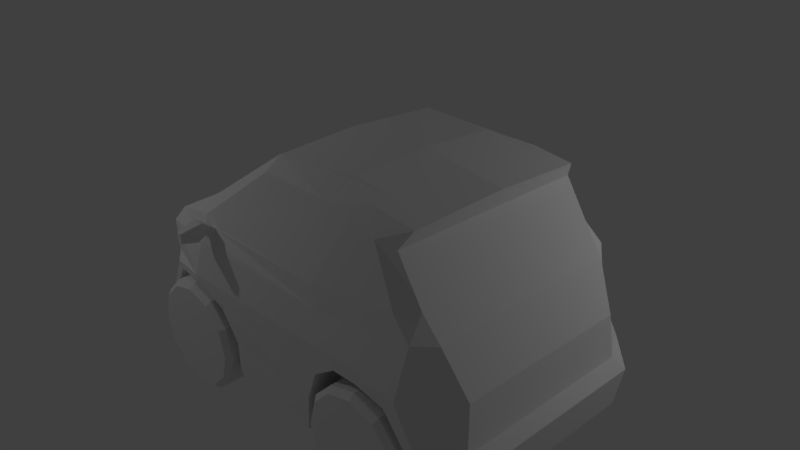 # Source: hybridcar_01.blend  (saved by Blender 2.79.0; exported with 4.5.12 LTS)
import bpy
from mathutils import Matrix  # noqa: F401  (used for matrix-valued properties, if any)

bpy.ops.wm.read_factory_settings(use_empty=True)
scene = bpy.context.scene
scene.name = 'Scene'

# ---- collections
col_collection_1 = bpy.data.collections.new('Collection 1'); scene.collection.children.link(col_collection_1)

# ---- materials (node trees are filled in below, after node groups)
mat_material = bpy.data.materials.new('Material')
mat_material.alpha_threshold = 0.0
mat_material.use_transparent_shadow = False
mat_material.roughness = 0.5
mat_material.line_color = (0.0, 0.0, 0.0, 1.0)

# ---- material node trees

# ---- world
world_world = bpy.data.worlds.new('World'); scene.world = world_world
world_world.color = (0.05088, 0.05088, 0.05088)
world_world.use_sun_shadow = False
world_world.sun_shadow_jitter_overblur = 0.0
world_world.cycles.sampling_method = 'MANUAL'

# ---- cameras
cam_camera = bpy.data.cameras.new('Camera')
cam_camera.clip_end = 100.0
cam_camera.lens = 35.0
cam_camera.sensor_width = 32.0
cam_camera.sensor_height = 18.0
cam_camera.ortho_scale = 7.314
cam_camera.dof.focus_distance = 0.0
cam_camera.dof.aperture_fstop = 128.0

# ---- lights
light_point_001 = bpy.data.lights.new('Point.001', 'POINT')
light_point_001.transmission_factor = 0.0
light_point_001.energy = 100.0
light_point_001.shadow_buffer_clip_start = 0.5
light_point_001.shadow_soft_size = 0.1
light_point_001.shadow_maximum_resolution = 0.006
light_point_001.use_absolute_resolution = True
light_point = bpy.data.lights.new('Point', 'POINT')
light_point.transmission_factor = 0.0
light_point.energy = 100.0
light_point.shadow_buffer_clip_start = 0.5
light_point.shadow_soft_size = 0.1
light_point.shadow_maximum_resolution = 0.006
light_point.use_absolute_resolution = True

# ---- meshes
me_cylinder_003 = bpy.data.meshes.new('Cylinder.003')
me_cylinder_003.from_pydata([(1.365e-08, 0.5996, 0.2602), (0.2998, 0.5193, 0.2602), (0.5193, 0.2998, 0.2602), (0.5996, -1.211e-08, 0.2602), (0.5193, -0.2998, 0.2602), (0.2998, -0.5193, 0.2602), (7.632e-08, -0.5996, 0.2602), (-0.2998, -0.5193, 0.2602), (-0.5193, -0.2998, 0.2602), (-0.5996, -2.764e-07, 0.2602), (-0.5193, 0.2998, 0.2602), (-0.2998, 0.5193, 0.2602), (1.118e-08, 0.7039, -0.2602), (0.0, 0.7766, -0.19), (0.352, 0.6096, -0.2602), (0.3883, 0.6725, -0.19), (0.6096, 0.352, -0.2602), (0.6725, 0.3883, -0.19), (0.7039, -1.267e-07, -0.2602), (0.7766, -3.395e-08, -0.19), (0.6096, -0.352, -0.2602), (0.6725, -0.3883, -0.19), (0.352, -0.6096, -0.2602), (0.3883, -0.6725, -0.19), (1.937e-07, -0.7039, -0.2602), (1.173e-07, -0.7766, -0.19), (-0.352, -0.6096, -0.2602), (-0.3883, -0.6725, -0.19), (-0.6096, -0.352, -0.2602), (-0.6725, -0.3883, -0.19), (-0.7039, -4.061e-07, -0.2602), (-0.7766, -3.61e-07, -0.19), (-0.6096, 0.352, -0.2602), (-0.6725, 0.3883, -0.19), (-0.352, 0.6096, -0.2602), (-0.3883, 0.6725, -0.19), (0.352, 0.6096, 0.2602), (0.3883, 0.6725, 0.19), (0.0, 0.7766, 0.19), (5.606e-09, 0.7039, 0.2602), (0.6096, 0.352, 0.2602), (0.6725, 0.3883, 0.19), (0.7039, -2.498e-08, 0.2602), (0.7766, -3.395e-08, 0.19), (0.6096, -0.352, 0.2602), (0.6725, -0.3883, 0.19), (0.352, -0.6096, 0.2602), (0.3883, -0.6725, 0.19), (1.004e-07, -0.7039, 0.2602), (1.173e-07, -0.7766, 0.19), (-0.352, -0.6096, 0.2602), (-0.3883, -0.6725, 0.19), (-0.6096, -0.352, 0.2602), (-0.6725, -0.3883, 0.19), (-0.7039, -3.263e-07, 0.2602), (-0.7766, -3.61e-07, 0.19), (-0.6096, 0.352, 0.2602), (-0.6725, 0.3883, 0.19), (-0.352, 0.6096, 0.2602), (-0.3883, 0.6725, 0.19), (0.009801, 0.3096, 0.2602), (0.3096, 0.009802, 0.2602), (-0.3096, -0.009802, 0.2602), (-0.009802, -0.3096, 0.2602), (0.3635, -0.01151, -0.2602), (0.01151, -0.3635, -0.2602), (-0.01151, 0.3635, -0.2602), (-0.3635, 0.01151, -0.2602)], [], [(35, 59, 38, 13), (17, 41, 43, 19), (19, 43, 45, 21), (21, 45, 47, 23), (23, 47, 49, 25), (25, 49, 51, 27), (27, 51, 53, 29), (29, 53, 55, 31), (31, 55, 57, 33), (33, 57, 59, 35), (0, 1, 36, 39), (15, 37, 41, 17), (13, 38, 37, 15), (1, 2, 40, 36), (11, 0, 39, 58), (3, 4, 44, 42), (4, 5, 46, 44), (5, 6, 48, 46), (6, 7, 50, 48), (7, 8, 52, 50), (8, 9, 54, 52), (9, 10, 56, 54), (10, 11, 58, 56), (2, 3, 42, 40), (13, 15, 14, 12), (37, 38, 39, 36), (15, 17, 16, 14), (41, 37, 36, 40), (17, 19, 18, 16), (43, 41, 40, 42), (19, 21, 20, 18), (45, 43, 42, 44), (21, 23, 22, 20), (47, 45, 44, 46), (23, 25, 24, 22), (49, 47, 46, 48), (25, 27, 26, 24), (51, 49, 48, 50), (27, 29, 28, 26), (53, 51, 50, 52), (29, 31, 30, 28), (55, 53, 52, 54), (31, 33, 32, 30), (57, 55, 54, 56), (33, 35, 34, 32), (59, 57, 56, 58), (35, 13, 12, 34), (38, 59, 58, 39), (0, 11, 60, 1), (11, 10, 62, 60), (10, 9, 8, 62), (1, 60, 61, 2), (60, 62, 63, 61), (62, 8, 7, 63), (2, 61, 4, 3), (61, 63, 5, 4), (63, 7, 6, 5), (20, 64, 16, 18), (64, 66, 14, 16), (66, 34, 12, 14), (22, 65, 64, 20), (65, 67, 66, 64), (67, 32, 34, 66), (24, 26, 65, 22), (26, 28, 67, 65), (28, 30, 32, 67)])
me_cylinder_003.use_remesh_preserve_volume = False
me_cylinder_003.use_remesh_preserve_attributes = False
me_cylinder_003.use_mirror_vertex_groups = False
me_cylinder_003.update()
me_cylinder_002 = bpy.data.meshes.new('Cylinder.002')
me_cylinder_002.from_pydata([(1.365e-08, 0.5996, 0.2602), (0.2998, 0.5193, 0.2602), (0.5193, 0.2998, 0.2602), (0.5996, -1.211e-08, 0.2602), (0.5193, -0.2998, 0.2602), (0.2998, -0.5193, 0.2602), (7.632e-08, -0.5996, 0.2602), (-0.2998, -0.5193, 0.2602), (-0.5193, -0.2998, 0.2602), (-0.5996, -2.764e-07, 0.2602), (-0.5193, 0.2998, 0.2602), (-0.2998, 0.5193, 0.2602), (1.118e-08, 0.7039, -0.2602), (0.0, 0.7766, -0.19), (0.352, 0.6096, -0.2602), (0.3883, 0.6725, -0.19), (0.6096, 0.352, -0.2602), (0.6725, 0.3883, -0.19), (0.7039, -1.267e-07, -0.2602), (0.7766, -3.395e-08, -0.19), (0.6096, -0.352, -0.2602), (0.6725, -0.3883, -0.19), (0.352, -0.6096, -0.2602), (0.3883, -0.6725, -0.19), (1.937e-07, -0.7039, -0.2602), (1.173e-07, -0.7766, -0.19), (-0.352, -0.6096, -0.2602), (-0.3883, -0.6725, -0.19), (-0.6096, -0.352, -0.2602), (-0.6725, -0.3883, -0.19), (-0.7039, -4.061e-07, -0.2602), (-0.7766, -3.61e-07, -0.19), (-0.6096, 0.352, -0.2602), (-0.6725, 0.3883, -0.19), (-0.352, 0.6096, -0.2602), (-0.3883, 0.6725, -0.19), (0.352, 0.6096, 0.2602), (0.3883, 0.6725, 0.19), (0.0, 0.7766, 0.19), (5.606e-09, 0.7039, 0.2602), (0.6096, 0.352, 0.2602), (0.6725, 0.3883, 0.19), (0.7039, -2.498e-08, 0.2602), (0.7766, -3.395e-08, 0.19), (0.6096, -0.352, 0.2602), (0.6725, -0.3883, 0.19), (0.352, -0.6096, 0.2602), (0.3883, -0.6725, 0.19), (1.004e-07, -0.7039, 0.2602), (1.173e-07, -0.7766, 0.19), (-0.352, -0.6096, 0.2602), (-0.3883, -0.6725, 0.19), (-0.6096, -0.352, 0.2602), (-0.6725, -0.3883, 0.19), (-0.7039, -3.263e-07, 0.2602), (-0.7766, -3.61e-07, 0.19), (-0.6096, 0.352, 0.2602), (-0.6725, 0.3883, 0.19), (-0.352, 0.6096, 0.2602), (-0.3883, 0.6725, 0.19), (0.009801, 0.3096, 0.2602), (0.3096, 0.009802, 0.2602), (-0.3096, -0.009802, 0.2602), (-0.009802, -0.3096, 0.2602), (0.3635, -0.01151, -0.2602), (0.01151, -0.3635, -0.2602), (-0.01151, 0.3635, -0.2602), (-0.3635, 0.01151, -0.2602)], [], [(35, 59, 38, 13), (17, 41, 43, 19), (19, 43, 45, 21), (21, 45, 47, 23), (23, 47, 49, 25), (25, 49, 51, 27), (27, 51, 53, 29), (29, 53, 55, 31), (31, 55, 57, 33), (33, 57, 59, 35), (0, 1, 36, 39), (15, 37, 41, 17), (13, 38, 37, 15), (1, 2, 40, 36), (11, 0, 39, 58), (3, 4, 44, 42), (4, 5, 46, 44), (5, 6, 48, 46), (6, 7, 50, 48), (7, 8, 52, 50), (8, 9, 54, 52), (9, 10, 56, 54), (10, 11, 58, 56), (2, 3, 42, 40), (13, 15, 14, 12), (37, 38, 39, 36), (15, 17, 16, 14), (41, 37, 36, 40), (17, 19, 18, 16), (43, 41, 40, 42), (19, 21, 20, 18), (45, 43, 42, 44), (21, 23, 22, 20), (47, 45, 44, 46), (23, 25, 24, 22), (49, 47, 46, 48), (25, 27, 26, 24), (51, 49, 48, 50), (27, 29, 28, 26), (53, 51, 50, 52), (29, 31, 30, 28), (55, 53, 52, 54), (31, 33, 32, 30), (57, 55, 54, 56), (33, 35, 34, 32), (59, 57, 56, 58), (35, 13, 12, 34), (38, 59, 58, 39), (0, 11, 60, 1), (11, 10, 62, 60), (10, 9, 8, 62), (1, 60, 61, 2), (60, 62, 63, 61), (62, 8, 7, 63), (2, 61, 4, 3), (61, 63, 5, 4), (63, 7, 6, 5), (20, 64, 16, 18), (64, 66, 14, 16), (66, 34, 12, 14), (22, 65, 64, 20), (65, 67, 66, 64), (67, 32, 34, 66), (24, 26, 65, 22), (26, 28, 67, 65), (28, 30, 32, 67)])
me_cylinder_002.use_remesh_preserve_volume = False
me_cylinder_002.use_remesh_preserve_attributes = False
me_cylinder_002.use_mirror_vertex_groups = False
me_cylinder_002.update()
me_cylinder_001 = bpy.data.meshes.new('Cylinder.001')
me_cylinder_001.from_pydata([(1.365e-08, 0.5996, 0.2602), (0.2998, 0.5193, 0.2602), (0.5193, 0.2998, 0.2602), (0.5996, -1.211e-08, 0.2602), (0.5193, -0.2998, 0.2602), (0.2998, -0.5193, 0.2602), (7.632e-08, -0.5996, 0.2602), (-0.2998, -0.5193, 0.2602), (-0.5193, -0.2998, 0.2602), (-0.5996, -2.764e-07, 0.2602), (-0.5193, 0.2998, 0.2602), (-0.2998, 0.5193, 0.2602), (1.118e-08, 0.7039, -0.2602), (0.0, 0.7766, -0.19), (0.352, 0.6096, -0.2602), (0.3883, 0.6725, -0.19), (0.6096, 0.352, -0.2602), (0.6725, 0.3883, -0.19), (0.7039, -1.267e-07, -0.2602), (0.7766, -3.395e-08, -0.19), (0.6096, -0.352, -0.2602), (0.6725, -0.3883, -0.19), (0.352, -0.6096, -0.2602), (0.3883, -0.6725, -0.19), (1.937e-07, -0.7039, -0.2602), (1.173e-07, -0.7766, -0.19), (-0.352, -0.6096, -0.2602), (-0.3883, -0.6725, -0.19), (-0.6096, -0.352, -0.2602), (-0.6725, -0.3883, -0.19), (-0.7039, -4.061e-07, -0.2602), (-0.7766, -3.61e-07, -0.19), (-0.6096, 0.352, -0.2602), (-0.6725, 0.3883, -0.19), (-0.352, 0.6096, -0.2602), (-0.3883, 0.6725, -0.19), (0.352, 0.6096, 0.2602), (0.3883, 0.6725, 0.19), (0.0, 0.7766, 0.19), (5.606e-09, 0.7039, 0.2602), (0.6096, 0.352, 0.2602), (0.6725, 0.3883, 0.19), (0.7039, -2.498e-08, 0.2602), (0.7766, -3.395e-08, 0.19), (0.6096, -0.352, 0.2602), (0.6725, -0.3883, 0.19), (0.352, -0.6096, 0.2602), (0.3883, -0.6725, 0.19), (1.004e-07, -0.7039, 0.2602), (1.173e-07, -0.7766, 0.19), (-0.352, -0.6096, 0.2602), (-0.3883, -0.6725, 0.19), (-0.6096, -0.352, 0.2602), (-0.6725, -0.3883, 0.19), (-0.7039, -3.263e-07, 0.2602), (-0.7766, -3.61e-07, 0.19), (-0.6096, 0.352, 0.2602), (-0.6725, 0.3883, 0.19), (-0.352, 0.6096, 0.2602), (-0.3883, 0.6725, 0.19), (0.009801, 0.3096, 0.2602), (0.3096, 0.009802, 0.2602), (-0.3096, -0.009802, 0.2602), (-0.009802, -0.3096, 0.2602), (0.3635, -0.01151, -0.2602), (0.01151, -0.3635, -0.2602), (-0.01151, 0.3635, -0.2602), (-0.3635, 0.01151, -0.2602)], [], [(35, 59, 38, 13), (17, 41, 43, 19), (19, 43, 45, 21), (21, 45, 47, 23), (23, 47, 49, 25), (25, 49, 51, 27), (27, 51, 53, 29), (29, 53, 55, 31), (31, 55, 57, 33), (33, 57, 59, 35), (0, 1, 36, 39), (15, 37, 41, 17), (13, 38, 37, 15), (1, 2, 40, 36), (11, 0, 39, 58), (3, 4, 44, 42), (4, 5, 46, 44), (5, 6, 48, 46), (6, 7, 50, 48), (7, 8, 52, 50), (8, 9, 54, 52), (9, 10, 56, 54), (10, 11, 58, 56), (2, 3, 42, 40), (13, 15, 14, 12), (37, 38, 39, 36), (15, 17, 16, 14), (41, 37, 36, 40), (17, 19, 18, 16), (43, 41, 40, 42), (19, 21, 20, 18), (45, 43, 42, 44), (21, 23, 22, 20), (47, 45, 44, 46), (23, 25, 24, 22), (49, 47, 46, 48), (25, 27, 26, 24), (51, 49, 48, 50), (27, 29, 28, 26), (53, 51, 50, 52), (29, 31, 30, 28), (55, 53, 52, 54), (31, 33, 32, 30), (57, 55, 54, 56), (33, 35, 34, 32), (59, 57, 56, 58), (35, 13, 12, 34), (38, 59, 58, 39), (0, 11, 60, 1), (11, 10, 62, 60), (10, 9, 8, 62), (1, 60, 61, 2), (60, 62, 63, 61), (62, 8, 7, 63), (2, 61, 4, 3), (61, 63, 5, 4), (63, 7, 6, 5), (20, 64, 16, 18), (64, 66, 14, 16), (66, 34, 12, 14), (22, 65, 64, 20), (65, 67, 66, 64), (67, 32, 34, 66), (24, 26, 65, 22), (26, 28, 67, 65), (28, 30, 32, 67)])
me_cylinder_001.use_remesh_preserve_volume = False
me_cylinder_001.use_remesh_preserve_attributes = False
me_cylinder_001.use_mirror_vertex_groups = False
me_cylinder_001.update()
me_cylinder = bpy.data.meshes.new('Cylinder')
me_cylinder.from_pydata([(1.365e-08, 0.5996, 0.2602), (0.2998, 0.5193, 0.2602), (0.5193, 0.2998, 0.2602), (0.5996, -1.211e-08, 0.2602), (0.5193, -0.2998, 0.2602), (0.2998, -0.5193, 0.2602), (7.632e-08, -0.5996, 0.2602), (-0.2998, -0.5193, 0.2602), (-0.5193, -0.2998, 0.2602), (-0.5996, -2.764e-07, 0.2602), (-0.5193, 0.2998, 0.2602), (-0.2998, 0.5193, 0.2602), (1.118e-08, 0.7039, -0.2602), (0.0, 0.7766, -0.19), (0.352, 0.6096, -0.2602), (0.3883, 0.6725, -0.19), (0.6096, 0.352, -0.2602), (0.6725, 0.3883, -0.19), (0.7039, -1.267e-07, -0.2602), (0.7766, -3.395e-08, -0.19), (0.6096, -0.352, -0.2602), (0.6725, -0.3883, -0.19), (0.352, -0.6096, -0.2602), (0.3883, -0.6725, -0.19), (1.937e-07, -0.7039, -0.2602), (1.173e-07, -0.7766, -0.19), (-0.352, -0.6096, -0.2602), (-0.3883, -0.6725, -0.19), (-0.6096, -0.352, -0.2602), (-0.6725, -0.3883, -0.19), (-0.7039, -4.061e-07, -0.2602), (-0.7766, -3.61e-07, -0.19), (-0.6096, 0.352, -0.2602), (-0.6725, 0.3883, -0.19), (-0.352, 0.6096, -0.2602), (-0.3883, 0.6725, -0.19), (0.352, 0.6096, 0.2602), (0.3883, 0.6725, 0.19), (0.0, 0.7766, 0.19), (5.606e-09, 0.7039, 0.2602), (0.6096, 0.352, 0.2602), (0.6725, 0.3883, 0.19), (0.7039, -2.498e-08, 0.2602), (0.7766, -3.395e-08, 0.19), (0.6096, -0.352, 0.2602), (0.6725, -0.3883, 0.19), (0.352, -0.6096, 0.2602), (0.3883, -0.6725, 0.19), (1.004e-07, -0.7039, 0.2602), (1.173e-07, -0.7766, 0.19), (-0.352, -0.6096, 0.2602), (-0.3883, -0.6725, 0.19), (-0.6096, -0.352, 0.2602), (-0.6725, -0.3883, 0.19), (-0.7039, -3.263e-07, 0.2602), (-0.7766, -3.61e-07, 0.19), (-0.6096, 0.352, 0.2602), (-0.6725, 0.3883, 0.19), (-0.352, 0.6096, 0.2602), (-0.3883, 0.6725, 0.19), (0.009801, 0.3096, 0.2602), (0.3096, 0.009802, 0.2602), (-0.3096, -0.009802, 0.2602), (-0.009802, -0.3096, 0.2602), (0.3635, -0.01151, -0.2602), (0.01151, -0.3635, -0.2602), (-0.01151, 0.3635, -0.2602), (-0.3635, 0.01151, -0.2602)], [], [(35, 59, 38, 13), (17, 41, 43, 19), (19, 43, 45, 21), (21, 45, 47, 23), (23, 47, 49, 25), (25, 49, 51, 27), (27, 51, 53, 29), (29, 53, 55, 31), (31, 55, 57, 33), (33, 57, 59, 35), (0, 1, 36, 39), (15, 37, 41, 17), (13, 38, 37, 15), (1, 2, 40, 36), (11, 0, 39, 58), (3, 4, 44, 42), (4, 5, 46, 44), (5, 6, 48, 46), (6, 7, 50, 48), (7, 8, 52, 50), (8, 9, 54, 52), (9, 10, 56, 54), (10, 11, 58, 56), (2, 3, 42, 40), (13, 15, 14, 12), (37, 38, 39, 36), (15, 17, 16, 14), (41, 37, 36, 40), (17, 19, 18, 16), (43, 41, 40, 42), (19, 21, 20, 18), (45, 43, 42, 44), (21, 23, 22, 20), (47, 45, 44, 46), (23, 25, 24, 22), (49, 47, 46, 48), (25, 27, 26, 24), (51, 49, 48, 50), (27, 29, 28, 26), (53, 51, 50, 52), (29, 31, 30, 28), (55, 53, 52, 54), (31, 33, 32, 30), (57, 55, 54, 56), (33, 35, 34, 32), (59, 57, 56, 58), (35, 13, 12, 34), (38, 59, 58, 39), (0, 11, 60, 1), (11, 10, 62, 60), (10, 9, 8, 62), (1, 60, 61, 2), (60, 62, 63, 61), (62, 8, 7, 63), (2, 61, 4, 3), (61, 63, 5, 4), (63, 7, 6, 5), (20, 64, 16, 18), (64, 66, 14, 16), (66, 34, 12, 14), (22, 65, 64, 20), (65, 67, 66, 64), (67, 32, 34, 66), (24, 26, 65, 22), (26, 28, 67, 65), (28, 30, 32, 67)])
me_cylinder.use_remesh_preserve_volume = False
me_cylinder.use_remesh_preserve_attributes = False
me_cylinder.use_mirror_vertex_groups = False
me_cylinder.update()
me_cube = bpy.data.meshes.new('Cube')
me_cube.from_pydata([(2.818, -1.138, -1.35), (-0.6228, 0.0, -1.35), (2.818, 0.0, -1.35), (2.338, 0.0, 0.7672), (-2.617, 0.0, -1.35), (-2.194, 0.0, 0.4345), (-2.402, 0.0, 0.1392), (2.575, 0.0, 0.4664), (-2.518, 0.0, -0.2155), (-0.231, 0.0, 1.68), (-1.64, 0.0, 0.728), (2.142, 0.0, 1.608), (1.987, 0.0, 1.319), (-2.263, -1.504, -1.35), (-2.166, -1.351, 0.3707), (-2.247, -1.462, 0.1945), (-2.274, -1.435, -0.274), (-0.1469, -1.179, 1.659), (-1.37, -1.351, 0.7927), (-1.146, -1.663, 0.4044), (-0.5951, -1.682, -1.35), (2.391, -1.593, 0.5023), (0.699, 0.0, -1.35), (0.9873, 0.0, 1.756), (0.9873, -1.082, 1.677), (-2.263, -1.257, -1.35), (-0.9938, -1.663, 0.4011), (2.338, -1.361, 0.7672), (2.139, -1.562, 0.7393), (2.575, -1.332, 0.4664), (1.733, -1.44, 1.376), (1.987, -1.361, 1.319), (2.103, -1.244, 1.535), (0.9873, -1.418, 1.517), (-0.1396, -1.389, 1.504), (-1.01, -1.59, 0.5405), (-1.165, -1.575, 0.5453), (-0.4995, -1.25, -1.35), (2.818, -1.021, -1.35), (-2.547, -0.8442, -1.35), (-2.451, -0.8442, -0.2323), (-2.335, -0.8442, 0.1492), (-2.171, -1.093, 0.3829), (-1.386, -1.268, 0.7887), (-0.152, -1.028, 1.66), (2.111, -1.006, 1.549), (2.575, -1.078, 0.4664), (0.9873, -1.006, 1.692), (0.699, -1.25, -1.35), (2.338, -1.101, 0.7672), (1.987, -1.101, 1.319), (-2.358, -1.398, -0.2378), (-2.33, -1.427, 0.1345), (-2.379, -0.8712, 0.1296), (-2.488, -0.8834, -0.2082), (2.87, -1.205, -0.1272), (-2.728, 0.0, -0.3526), (2.87, 0.0, -0.1272), (-2.001, -1.579, -0.4239), (2.153, -1.727, -0.3124), (-1.365, -1.741, -0.2809), (1.357, -1.727, -0.2561), (2.87, -0.9751, -0.1272), (2.925, -1.268, -0.7184), (-2.762, 0.0, -0.8127), (2.925, 0.0, -0.7184), (2.496, -1.727, -0.724), (1.033, -1.727, -0.4805), (2.925, -1.026, -0.7184), (-2.691, -0.8782, -0.8106), (-2.32, -1.511, -0.8309), (-0.8473, -1.722, -0.465), (-0.5991, -1.257, -1.35), (-1.23, -1.688, 0.3139), (-1.273, -1.545, 0.6384), (0.9367, -1.644, 0.6047), (1.023, -1.673, 0.329), (-1.147, -1.686, 0.5083), (-1.166, -1.646, 0.5796), (-1.041, -1.646, 0.5796), (-1.041, -1.686, 0.5083), (-1.156, -1.852, 0.4457), (-1.158, -1.788, 0.6816), (-0.9999, -1.788, 0.681), (-0.9999, -1.851, 0.4457), (-1.069, -2.082, 0.5051), (-1.079, -2.079, 0.6348), (-0.9999, -2.079, 0.6348), (-0.9999, -2.082, 0.5048), (-2.347, -1.487, -1.35), (-0.4981, -1.688, -1.35), (-2.419, -1.498, -0.8295), (-2.086, -1.574, -0.3383), (-0.7484, -1.737, -0.4256), (-1.332, -1.752, -0.1746), (-2.488, 0.0, -1.35), (-0.7141, 0.0, -1.35), (-2.315, -1.257, -0.8272), (-1.991, -1.257, -0.4144), (-0.8553, -1.257, -0.4551), (-1.373, -1.257, -0.2768), (2.55, -1.727, -1.096), (-0.4823, -1.71, -0.8442), (-0.5801, -1.7, -0.8689), (0.8842, -1.727, -0.8823), (-0.5859, -1.257, -0.8676), (3.061, -1.265, -1.1), (3.013, -1.261, -1.35), (3.013, -1.021, -1.35), (3.013, 0.0, -1.35), (3.061, -8.735e-10, -1.1), (3.061, -1.023, -1.1), (3.12, -1.026, -0.7953), (3.12, -1.268, -0.7953), (3.12, -8.735e-10, -0.7953), (0.699, -1.727, -1.35), (2.666, -1.727, -1.35), (2.71, -1.727, -1.102), (1.287, -1.727, -0.08845), (2.309, -1.727, -0.1543), (2.662, -1.727, -0.7156), (0.9048, -1.727, -0.4144), (0.7215, -1.727, -0.8761), (0.8586, 0.0, -1.35), (0.8586, -1.26, -1.35), (0.8586, -1.727, -1.35), (2.535, -1.727, -1.35), (2.535, -1.26, -1.35), (2.535, 0.0, -1.35), (2.535, -1.056, -1.35), (2.149, -1.26, -0.3157), (1.357, -1.26, -0.2561), (2.496, -1.26, -0.724), (1.033, -1.26, -0.4805), (2.55, -1.26, -1.096), (0.8842, -1.26, -0.8823), (1.557, -1.244, 1.605), (1.577, 0.0, 1.68), (1.613, -1.639, 0.4037), (1.551, -1.602, 0.6735), (1.368, -1.44, 1.445), (1.561, -1.006, 1.619), (1.739, -1.727, -0.05862), (1.72, -1.727, -0.2431), (1.677, -1.26, -1.35), (1.713, -1.26, -0.2431), (1.693, -1.26, -1.078), (1.714, -1.26, -0.7475), (2.6, -1.457, -0.1403), (2.872, -1.517, -0.7522), (2.864, -1.524, -1.101), (2.805, -1.478, -0.7172), (2.84, -1.494, -1.35)], [], [(141, 47, 24, 136), (69, 64, 4, 39), (14, 74, 18), (43, 44, 9, 10), (62, 46, 29, 55), (139, 28, 30, 140), (118, 76, 73, 94), (40, 41, 6, 8), (136, 24, 33, 140), (44, 47, 23, 9), (74, 34, 17, 18), (33, 24, 17, 34), (42, 43, 10, 5), (19, 26, 80, 77), (46, 49, 27, 29), (139, 138, 21, 28), (7, 46, 62, 57), (45, 50, 12, 11), (73, 74, 14, 15), (138, 142, 119, 21), (27, 28, 21, 29), (30, 31, 32), (30, 28, 27, 31), (49, 3, 12, 50), (33, 34, 74, 75), (129, 38, 0, 127), (41, 42, 5, 6), (15, 14, 42, 41), (128, 2, 38, 129), (27, 49, 50, 31), (1, 22, 48, 37), (32, 31, 50, 45), (7, 3, 49, 46), (14, 18, 43, 42), (95, 25, 39, 4), (17, 24, 47, 44), (16, 15, 52, 51), (18, 17, 44, 43), (91, 69, 39, 89), (137, 23, 47, 141), (51, 52, 53, 54), (40, 16, 51, 54), (41, 40, 54, 53), (15, 41, 53, 52), (16, 40, 92), (65, 57, 62, 68), (121, 118, 94, 93), (68, 62, 55, 63), (63, 55, 148, 151), (40, 8, 56), (117, 150, 149, 120), (68, 63, 113, 112), (122, 121, 93, 102), (120, 149, 151), (92, 40, 69, 91), (40, 56, 64, 69), (29, 21, 148, 55), (94, 16, 92), (15, 16, 94, 73), (19, 36, 74, 73), (36, 35, 75, 74), (26, 19, 73, 76), (35, 26, 76, 75), (77, 80, 84, 81), (36, 19, 77, 78), (26, 35, 79, 80), (35, 36, 78, 79), (84, 83, 87, 88), (78, 77, 81, 82), (80, 79, 83, 84), (79, 78, 82, 83), (88, 87, 86, 85), (83, 82, 86, 87), (81, 84, 88, 85), (82, 81, 85, 86), (70, 13, 25, 97), (96, 72, 25, 95), (70, 58, 92, 91), (60, 71, 93, 94), (58, 60, 94, 92), (13, 70, 91, 89), (103, 20, 90, 102), (89, 39, 25, 13), (1, 37, 72, 96), (20, 72, 37, 90), (115, 90, 37, 48), (71, 60, 100, 99), (103, 71, 99, 105), (60, 58, 98, 100), (58, 70, 97, 98), (20, 103, 105, 72), (71, 103, 102, 93), (65, 68, 112, 114), (115, 122, 102, 90), (111, 112, 113, 106), (110, 114, 112, 111), (109, 110, 111, 108), (108, 111, 106, 107), (0, 38, 108, 107), (38, 2, 109, 108), (143, 59, 119, 142), (59, 66, 120, 119), (67, 61, 118, 121), (66, 101, 117, 120), (104, 67, 121, 122), (22, 123, 124, 48), (48, 124, 125, 115), (123, 128, 129, 124), (115, 125, 104, 122), (126, 116, 117, 101), (124, 129, 127, 144), (67, 104, 135, 133), (61, 67, 133, 131), (143, 61, 131, 145), (101, 66, 132, 134), (66, 59, 130, 132), (124, 135, 104, 125), (126, 101, 134, 127), (144, 146, 135, 124), (145, 147, 132, 130), (147, 146, 134, 132), (133, 135, 146, 147), (131, 133, 147, 145), (127, 134, 146, 144), (59, 143, 145, 130), (61, 143, 142, 118), (11, 137, 141, 45), (76, 118, 142, 138), (75, 76, 138, 139), (32, 136, 140, 30), (75, 139, 140, 33), (45, 141, 136, 32), (72, 105, 97, 25), (98, 97, 105, 99), (100, 98, 99), (148, 21, 119), (151, 149, 113, 63), (149, 150, 106, 113), (151, 148, 119, 120), (116, 126, 127, 152), (0, 107, 152, 127), (116, 152, 150, 117), (150, 152, 107, 106)])
me_cube.materials.append(mat_material)
me_cube.use_remesh_preserve_volume = False
me_cube.use_remesh_preserve_attributes = False
me_cube.use_mirror_vertex_groups = False
me_cube.update()

# ---- objects
ob_cylinder_003 = bpy.data.objects.new('Cylinder.003', me_cylinder_003)
ob_cylinder_002 = bpy.data.objects.new('Cylinder.002', me_cylinder_002)
ob_cylinder_001 = bpy.data.objects.new('Cylinder.001', me_cylinder_001)
ob_cylinder = bpy.data.objects.new('Cylinder', me_cylinder)
ob_point_001 = bpy.data.objects.new('Point.001', light_point_001)
ob_point = bpy.data.objects.new('Point', light_point)
ob_cube = bpy.data.objects.new('Cube', me_cube)
ob_camera = bpy.data.objects.new('Camera', cam_camera)

# ---- transforms, parenting, visibility, modifiers, constraints
ob_cylinder_003.location = (-1.445, 1.541, -1.126)
ob_cylinder_003.rotation_euler = (1.571, -0.0, 0.0)
ob_cylinder_003.lineart.crease_threshold = 0.0
ob_cylinder_002.location = (1.718, 1.541, -1.126)
ob_cylinder_002.rotation_euler = (1.571, -0.0, 0.0)
ob_cylinder_002.lineart.crease_threshold = 0.0
ob_cylinder_001.location = (1.718, -1.552, -1.126)
ob_cylinder_001.rotation_euler = (1.571, -0.0, 0.0)
ob_cylinder_001.lineart.crease_threshold = 0.0
ob_cylinder.location = (-1.445, -1.552, -1.126)
ob_cylinder.rotation_euler = (1.571, -0.0, 0.0)
ob_cylinder.lineart.crease_threshold = 0.0
ob_point_001.location = (5.349, 3.406, 2.593)
ob_point_001.lineart.crease_threshold = 0.0
ob_point.location = (-4.799, -4.262, 4.456)
ob_point.lineart.crease_threshold = 0.0
ob_cube.location = (0.0, 0.0, 0.0)
ob_cube.lock_rotations_4d = False
ob_cube.empty_display_type = 'ARROWS'
ob_cube.lineart.crease_threshold = 0.0
_m = ob_cube.modifiers.new('Mirror', 'MIRROR')
_m.use_axis = (False, True, False)
ob_camera.location = (7.481, -6.508, 5.344)
ob_camera.rotation_euler = (1.109, 0.0, 0.8149)
ob_camera.lock_rotations_4d = False
ob_camera.empty_display_type = 'ARROWS'
ob_camera.color = (0.0, 0.0, 0.0, 0.0)
ob_camera.display_type = 'WIRE'
ob_camera.lineart.crease_threshold = 0.0

# ---- collection membership
col_collection_1.objects.link(ob_cylinder_003)
col_collection_1.objects.link(ob_cylinder_002)
col_collection_1.objects.link(ob_cylinder_001)
col_collection_1.objects.link(ob_cylinder)
col_collection_1.objects.link(ob_point_001)
col_collection_1.objects.link(ob_point)
col_collection_1.objects.link(ob_cube)
col_collection_1.objects.link(ob_camera)

# ---- scene / render settings (as saved in the file)
scene.camera = ob_camera
scene.frame_start = 1; scene.frame_end = 250; scene.frame_set(1)
scene.render.engine = 'BLENDER_EEVEE_NEXT'
scene.render.resolution_percentage = 50
scene.render.dither_intensity = 0.0
scene.cycles.use_denoising = False
scene.cycles.samples = 128
scene.cycles.sampling_pattern = 'TABULATED_SOBOL'
scene.cycles.use_adaptive_sampling = False
scene.cycles.use_light_tree = False
scene.cycles.blur_glossy = 0.0
scene.cycles.sample_clamp_indirect = 0.0
scene.view_settings.view_transform = 'Standard'
bpy.context.view_layer.update()
